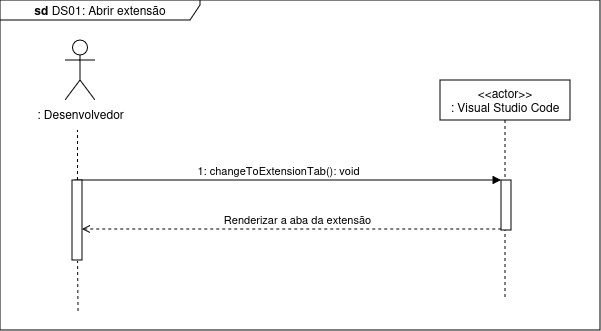

The diagram above was exported from draw.io. Its source (the exported page's mxGraphModel, read from the mxfile embedded in the PNG):
<mxGraphModel dx="1181" dy="441" grid="1" gridSize="10" guides="1" tooltips="1" connect="1" arrows="1" fold="1" page="1" pageScale="1" pageWidth="850" pageHeight="1100" math="0" shadow="0">
  <root>
    <mxCell id="0" />
    <mxCell id="1" parent="0" />
    <mxCell id="z4_r2lTlxszUNbe9Cmir-1" value="" style="endArrow=none;dashed=1;html=1;strokeWidth=1;rounded=0;" parent="1" source="z4_r2lTlxszUNbe9Cmir-10" edge="1">
      <mxGeometry width="50" height="50" relative="1" as="geometry">
        <mxPoint x="408" y="490" as="sourcePoint" />
        <mxPoint x="407.5" y="360" as="targetPoint" />
        <Array as="points">
          <mxPoint x="407.5" y="360" />
        </Array>
      </mxGeometry>
    </mxCell>
    <mxCell id="z4_r2lTlxszUNbe9Cmir-2" value="&lt;div&gt;&amp;lt;&amp;lt;actor&amp;gt;&amp;gt;&lt;/div&gt;&lt;div&gt;: Visual Studio Code&lt;/div&gt;" style="shape=umlLifeline;perimeter=lifelinePerimeter;whiteSpace=wrap;html=1;container=0;dropTarget=0;collapsible=0;recursiveResize=0;outlineConnect=0;portConstraint=eastwest;newEdgeStyle={&quot;edgeStyle&quot;:&quot;elbowEdgeStyle&quot;,&quot;elbow&quot;:&quot;vertical&quot;,&quot;curved&quot;:0,&quot;rounded&quot;:0};" parent="1" vertex="1">
      <mxGeometry x="770" y="310" width="130" height="220" as="geometry" />
    </mxCell>
    <mxCell id="z4_r2lTlxszUNbe9Cmir-3" value="" style="html=1;points=[];perimeter=orthogonalPerimeter;outlineConnect=0;targetShapes=umlLifeline;portConstraint=eastwest;newEdgeStyle={&quot;edgeStyle&quot;:&quot;elbowEdgeStyle&quot;,&quot;elbow&quot;:&quot;vertical&quot;,&quot;curved&quot;:0,&quot;rounded&quot;:0};" parent="z4_r2lTlxszUNbe9Cmir-2" vertex="1">
      <mxGeometry x="61" y="100" width="10" height="50" as="geometry" />
    </mxCell>
    <mxCell id="z4_r2lTlxszUNbe9Cmir-5" value="1: changeToExtensionTab(): void" style="html=1;verticalAlign=bottom;endArrow=block;edgeStyle=elbowEdgeStyle;elbow=vertical;curved=0;rounded=0;" parent="1" target="z4_r2lTlxszUNbe9Cmir-3" edge="1">
      <mxGeometry relative="1" as="geometry">
        <mxPoint x="405" y="430" as="sourcePoint" />
        <Array as="points">
          <mxPoint x="545" y="410" />
        </Array>
        <mxPoint x="810" y="410" as="targetPoint" />
        <mxPoint as="offset" />
      </mxGeometry>
    </mxCell>
    <mxCell id="z4_r2lTlxszUNbe9Cmir-6" value=": Desenvolvedor" style="shape=umlActor;verticalLabelPosition=bottom;verticalAlign=top;html=1;outlineConnect=0;" parent="1" vertex="1">
      <mxGeometry x="395" y="270" width="30" height="60" as="geometry" />
    </mxCell>
    <mxCell id="z4_r2lTlxszUNbe9Cmir-7" value="&lt;b&gt;sd &lt;/b&gt;DS01: Abrir extensão" style="shape=umlFrame;whiteSpace=wrap;html=1;pointerEvents=0;width=200;height=20;" parent="1" vertex="1">
      <mxGeometry x="330" y="230" width="600" height="330" as="geometry" />
    </mxCell>
    <mxCell id="z4_r2lTlxszUNbe9Cmir-9" value="" style="endArrow=none;dashed=1;html=1;strokeWidth=1;rounded=0;" parent="1" target="z4_r2lTlxszUNbe9Cmir-10" edge="1">
      <mxGeometry width="50" height="50" relative="1" as="geometry">
        <mxPoint x="408" y="490" as="sourcePoint" />
        <mxPoint x="407.5" y="360" as="targetPoint" />
        <Array as="points" />
      </mxGeometry>
    </mxCell>
    <mxCell id="z4_r2lTlxszUNbe9Cmir-10" value="" style="html=1;points=[];perimeter=orthogonalPerimeter;outlineConnect=0;targetShapes=umlLifeline;portConstraint=eastwest;newEdgeStyle={&quot;edgeStyle&quot;:&quot;elbowEdgeStyle&quot;,&quot;elbow&quot;:&quot;vertical&quot;,&quot;curved&quot;:0,&quot;rounded&quot;:0};" parent="1" vertex="1">
      <mxGeometry x="402" y="410" width="10" height="80" as="geometry" />
    </mxCell>
    <mxCell id="z4_r2lTlxszUNbe9Cmir-15" value="" style="endArrow=none;dashed=1;html=1;strokeWidth=1;rounded=0;startArrow=open;startFill=0;" parent="1" edge="1">
      <mxGeometry width="50" height="50" relative="1" as="geometry">
        <mxPoint x="412" y="459" as="sourcePoint" />
        <mxPoint x="831" y="459" as="targetPoint" />
      </mxGeometry>
    </mxCell>
    <mxCell id="z4_r2lTlxszUNbe9Cmir-16" value="Renderizar a aba da extensão" style="edgeLabel;html=1;align=center;verticalAlign=middle;resizable=0;points=[];" parent="z4_r2lTlxszUNbe9Cmir-15" vertex="1" connectable="0">
      <mxGeometry x="0.0542" relative="1" as="geometry">
        <mxPoint x="-6" y="-10" as="offset" />
      </mxGeometry>
    </mxCell>
    <mxCell id="z4_r2lTlxszUNbe9Cmir-18" value="" style="endArrow=none;dashed=1;html=1;strokeWidth=1;rounded=0;" parent="1" edge="1">
      <mxGeometry width="50" height="50" relative="1" as="geometry">
        <mxPoint x="408.08" y="541" as="sourcePoint" />
        <mxPoint x="407.58" y="491" as="targetPoint" />
        <Array as="points">
          <mxPoint x="407.58" y="491" />
        </Array>
      </mxGeometry>
    </mxCell>
  </root>
</mxGraphModel>